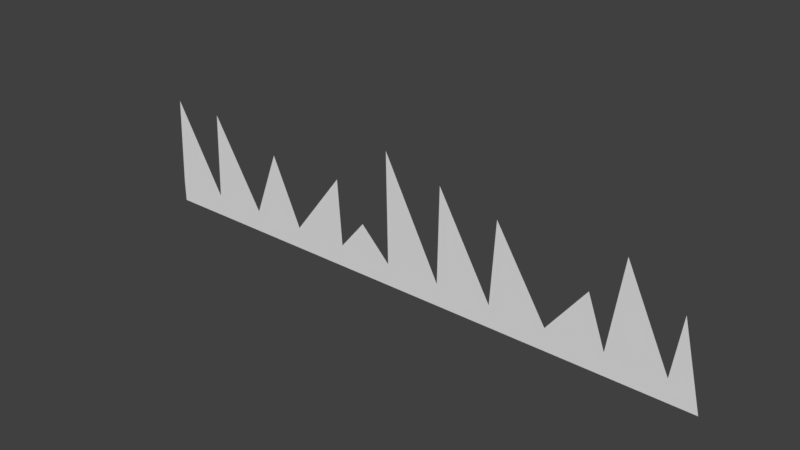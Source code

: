 # Source: Grass.blend  (saved by Blender 2.78.0; exported with 4.5.12 LTS)
import bpy
from mathutils import Matrix  # noqa: F401  (used for matrix-valued properties, if any)

bpy.ops.wm.read_factory_settings(use_empty=True)
scene = bpy.context.scene
scene.name = 'Scene'

# ---- collections
col_collection_1 = bpy.data.collections.new('Collection 1'); scene.collection.children.link(col_collection_1)

# ---- world
world_world = bpy.data.worlds.new('World'); scene.world = world_world
world_world.color = (0.05088, 0.05088, 0.05088)
world_world.use_sun_shadow = False
world_world.sun_shadow_jitter_overblur = 0.0
world_world.cycles.sampling_method = 'MANUAL'

# ---- meshes
me_plane = bpy.data.meshes.new('Plane')
me_plane.from_pydata([(2.818, -0.1536, 3.7e-08), (2.354, -1.121, 2.331e-07), (2.221, -0.1536, 3.7e-08), (2.029, -0.6786, 1.434e-07), (1.624, -0.1536, 3.7e-08), (1.076, -1.039, 2.164e-07), (1.026, -0.1536, 3.7e-08), (0.4433, -1.173, 2.435e-07), (0.4287, -0.1536, 3.7e-08), (-0.1897, -1.338, 2.769e-07), (-0.1687, -0.1536, 3.7e-08), (-0.4911, -0.483, 1.038e-07), (-0.7661, -0.1536, 3.7e-08), (-0.8162, -0.8639, 1.809e-07), (-1.364, -0.1536, 3.7e-08), (-1.686, -0.8742, 1.83e-07), (-1.961, -0.1536, 3.7e-08), (-2.52, -1.101, 2.289e-07), (-2.558, -0.1536, 3.7e-08), (-3.106, -1.121, 2.331e-07), (-2.857, 0.08084, -4.018e-08), (-2.558, 0.08084, -4.018e-08), (-2.26, 0.08084, -4.018e-08), (-1.961, 0.08084, -4.018e-08), (-1.662, 0.08084, -4.018e-08), (-1.364, 0.08084, -4.018e-08), (-1.065, 0.08084, -4.018e-08), (-0.7661, 0.08084, -4.018e-08), (-0.4674, 0.08084, -4.018e-08), (-0.1687, 0.08084, -4.018e-08), (0.13, 0.08084, -4.018e-08), (0.4287, 0.08084, -4.018e-08), (0.7274, 0.08084, -4.018e-08), (1.026, 0.08084, -4.018e-08), (1.325, 0.08084, -4.018e-08), (1.624, 0.08084, -4.018e-08), (1.922, 0.08084, -4.018e-08), (2.221, 0.08084, -4.018e-08), (2.52, 0.08084, -4.018e-08), (2.818, 0.08084, -4.018e-08), (3.117, 0.08084, -4.018e-08), (-3.156, 0.08084, -4.018e-08), (2.904, -0.7919, 1.663e-07), (-3.156, -0.1536, 3.7e-08)], [], [(1, 0, 39, 38), (5, 4, 35, 34), (3, 2, 37, 36), (8, 7, 32, 31), (7, 6, 33, 32), (4, 3, 36, 35), (2, 1, 38, 37), (9, 8, 31, 30), (10, 9, 30, 29), (11, 10, 29, 28), (12, 11, 28, 27), (13, 12, 27, 26), (14, 13, 26, 25), (15, 14, 25, 24), (6, 5, 34, 33), (16, 15, 24, 23), (17, 16, 23, 22), (18, 17, 22, 21), (19, 18, 21, 20), (43, 19, 20, 41), (0, 42, 40, 39)])
_uv = me_plane.uv_layers.new(name='UVMap')
_uv.uv.foreach_set('vector', [0.4106, 0.8183, 0.4212, 0.8172, 0.4238, 0.8172, 0.4238, 0.8179, 0.4115, 0.8215, 0.4212, 0.8201, 0.4238, 0.8201, 0.4238, 0.8209, 0.4155, 0.8191, 0.4212, 0.8186, 0.4238, 0.8186, 0.4238, 0.8194, 0.4212, 0.8231, 0.41, 0.8231, 0.4238, 0.8224, 0.4238, 0.8231, 0.41, 0.8231, 0.4212, 0.8216, 0.4238, 0.8216, 0.4238, 0.8224, 0.4212, 0.8201, 0.4155, 0.8191, 0.4238, 0.8194, 0.4238, 0.8201, 0.4212, 0.8186, 0.4106, 0.8183, 0.4238, 0.8179, 0.4238, 0.8186, 0.4082, 0.8246, 0.4212, 0.8231, 0.4238, 0.8231, 0.4238, 0.8238, 0.4212, 0.8246, 0.4082, 0.8246, 0.4238, 0.8238, 0.4238, 0.8246, 0.4176, 0.8254, 0.4212, 0.8246, 0.4238, 0.8246, 0.4238, 0.8253, 0.4212, 0.8261, 0.4176, 0.8254, 0.4238, 0.8253, 0.4238, 0.8261, 0.4134, 0.8262, 0.4212, 0.8261, 0.4238, 0.8261, 0.4238, 0.8268, 0.4212, 0.8276, 0.4134, 0.8262, 0.4238, 0.8268, 0.4238, 0.8276, 0.4133, 0.8284, 0.4212, 0.8276, 0.4238, 0.8276, 0.4238, 0.8283, 0.4212, 0.8216, 0.4115, 0.8215, 0.4238, 0.8209, 0.4238, 0.8216, 0.4212, 0.829, 0.4133, 0.8284, 0.4238, 0.8283, 0.4238, 0.829, 0.4108, 0.8304, 0.4212, 0.829, 0.4238, 0.829, 0.4238, 0.8298, 0.4212, 0.8305, 0.4108, 0.8304, 0.4238, 0.8298, 0.4238, 0.8305, 0.4106, 0.8319, 0.4212, 0.8305, 0.4238, 0.8305, 0.4238, 0.8313, 0.4212, 0.832, 0.4106, 0.8319, 0.4238, 0.8313, 0.4238, 0.832, 0.4212, 0.8172, 0.4142, 0.8169, 0.4238, 0.8164, 0.4238, 0.8172])
_ca = me_plane.color_attributes.new('Col', 'BYTE_COLOR', 'CORNER')
_ca.data.foreach_set('color', [1.0, 0.002428, 0.01161, 1.0, 1.0, 1.0, 1.0, 1.0, 0.02732, 1.0, 0.0, 1.0, 0.02732, 1.0, 0.0, 1.0, 1.0, 0.0, 0.006995, 1.0, 1.0, 1.0, 1.0, 1.0, 0.02732, 1.0, 0.0, 1.0, 0.02732, 1.0, 0.0, 1.0, 1.0, 0.0, 0.006995, 1.0, 1.0, 1.0, 1.0, 1.0, 0.02732, 1.0, 0.0, 1.0, 0.02732, 1.0, 0.0, 1.0, 1.0, 1.0, 1.0, 1.0, 1.0, 0.0003035, 0.007499, 1.0, 0.02732, 1.0, 0.0, 1.0, 0.02732, 1.0, 0.0, 1.0, 1.0, 0.0003035, 0.007499, 1.0, 1.0, 1.0, 1.0, 1.0, 0.02732, 1.0, 0.0, 1.0, 0.02732, 1.0, 0.0, 1.0, 1.0, 1.0, 1.0, 1.0, 1.0, 0.0, 0.006995, 1.0, 0.02732, 1.0, 0.0, 1.0, 0.02732, 1.0, 0.0, 1.0, 1.0, 1.0, 1.0, 1.0, 1.0, 0.002428, 0.01161, 1.0, 0.02732, 1.0, 0.0, 1.0, 0.02732, 1.0, 0.0, 1.0, 1.0, 0.0, 0.005182, 1.0, 1.0, 1.0, 1.0, 1.0, 0.02732, 1.0, 0.0, 1.0, 0.02732, 1.0, 0.0, 1.0, 1.0, 1.0, 1.0, 1.0, 1.0, 0.0, 0.005182, 1.0, 0.02732, 1.0, 0.0, 1.0, 0.02732, 1.0, 0.0, 1.0, 1.0, 0.0003035, 0.007499, 1.0, 1.0, 1.0, 1.0, 1.0, 0.02732, 1.0, 0.0, 1.0, 0.02732, 1.0, 0.0, 1.0, 1.0, 1.0, 1.0, 1.0, 1.0, 0.0003035, 0.007499, 1.0, 0.02732, 1.0, 0.0, 1.0, 0.02732, 1.0, 0.0, 1.0, 1.0, 0.0, 0.006995, 1.0, 1.0, 1.0, 1.0, 1.0, 0.02732, 1.0, 0.0, 1.0, 0.02732, 1.0, 0.0, 1.0, 1.0, 1.0, 1.0, 1.0, 1.0, 0.0, 0.006995, 1.0, 0.02732, 1.0, 0.0, 1.0, 0.02732, 1.0, 0.0, 1.0, 1.0, 0.0, 0.006995, 1.0, 1.0, 1.0, 1.0, 1.0, 0.02732, 1.0, 0.0, 1.0, 0.02732, 1.0, 0.0, 1.0, 1.0, 1.0, 1.0, 1.0, 1.0, 0.0, 0.006995, 1.0, 0.02732, 1.0, 0.0, 1.0, 0.02732, 1.0, 0.0, 1.0, 1.0, 1.0, 1.0, 1.0, 1.0, 0.0, 0.006995, 1.0, 0.02732, 1.0, 0.0, 1.0, 0.02732, 1.0, 0.0, 1.0, 1.0, 0.008023, 0.02122, 1.0, 1.0, 1.0, 1.0, 1.0, 0.02732, 1.0, 0.0, 1.0, 0.02732, 1.0, 0.0, 1.0, 1.0, 1.0, 1.0, 1.0, 1.0, 0.008023, 0.02122, 1.0, 0.02732, 1.0, 0.0, 1.0, 0.02732, 1.0, 0.0, 1.0, 1.0, 0.0003035, 0.007499, 1.0, 1.0, 1.0, 1.0, 1.0, 0.02732, 1.0, 0.0, 1.0, 0.02732, 1.0, 0.0, 1.0, 1.0, 1.0, 1.0, 1.0, 1.0, 0.0003035, 0.007499, 1.0, 0.02732, 1.0, 0.0, 1.0, 0.02732, 1.0, 0.0, 1.0, 1.0, 1.0, 1.0, 1.0, 1.0, 0.0, 0.006995, 1.0, 0.02843, 1.0, 0.0003035, 1.0, 0.02732, 1.0, 0.0, 1.0])
me_plane.use_remesh_preserve_volume = False
me_plane.use_remesh_preserve_attributes = False
me_plane.use_mirror_vertex_groups = False
me_plane.update()

# ---- objects
ob_plane = bpy.data.objects.new('Plane', me_plane)

# ---- transforms, parenting, visibility, modifiers, constraints
ob_plane.location = (0.0, 0.0, 0.0)
ob_plane.rotation_euler = (-1.571, -0.0, 0.0)
ob_plane.lineart.crease_threshold = 0.0

# ---- collection membership
col_collection_1.objects.link(ob_plane)

# ---- scene / render settings (as saved in the file)
scene.frame_start = 1; scene.frame_end = 250; scene.frame_set(1)
scene.render.engine = 'BLENDER_EEVEE_NEXT'
scene.render.resolution_percentage = 50
scene.render.dither_intensity = 0.0
scene.cycles.use_denoising = False
scene.cycles.samples = 128
scene.cycles.sampling_pattern = 'TABULATED_SOBOL'
scene.cycles.light_sampling_threshold = 0.0
scene.cycles.use_adaptive_sampling = False
scene.cycles.use_light_tree = False
scene.cycles.blur_glossy = 0.0
scene.cycles.sample_clamp_indirect = 0.0
scene.view_settings.view_transform = 'Standard'
bpy.context.view_layer.update()

# ---- added for rendering (the .blend has no active camera and no usable light): camera, sun
cam_auto = bpy.data.cameras.new('AutoCamera')
cam_auto.lens = 50.0
cam_auto.sensor_width = 36.0
cam_auto.clip_end = 1000.0
ob_auto_camera = bpy.data.objects.new('AutoCamera', cam_auto)
scene.collection.objects.link(ob_auto_camera)
ob_auto_camera.location = (5.93118, -7.14063, 5.38876)
ob_auto_camera.rotation_euler = (1.09748, -7.21219e-08, 0.694738)
scene.camera = ob_auto_camera
light_auto_sun = bpy.data.lights.new('AutoSun', 'SUN')
light_auto_sun.energy = 3.0
light_auto_sun.angle = 0.0523599
ob_auto_sun = bpy.data.objects.new('AutoSun', light_auto_sun)
scene.collection.objects.link(ob_auto_sun)
ob_auto_sun.rotation_euler = (0.872665, 0.174533, 0.523599)
bpy.context.view_layer.update()
